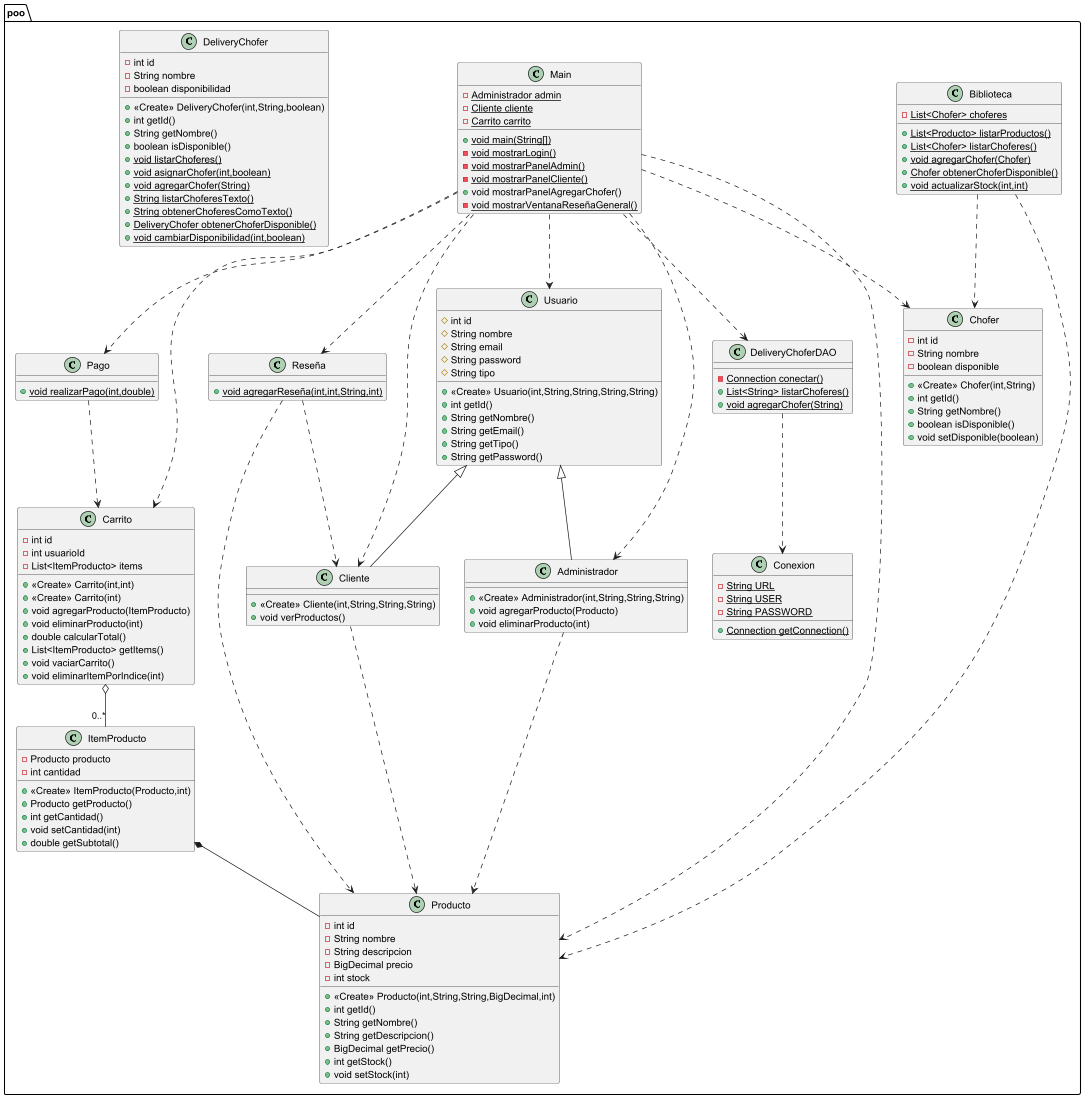

The diagram above was rendered by PlantUML. Its source (embedded in the PNG):
@startuml
class poo.Usuario {
# int id
# String nombre
# String email
# String password
# String tipo
+ <<Create>> Usuario(int,String,String,String,String)
+ int getId()
+ String getNombre()
+ String getEmail()
+ String getTipo()
+ String getPassword()
}


class poo.Cliente {
+ <<Create>> Cliente(int,String,String,String)
+ void verProductos()
}

class poo.ItemProducto {
- Producto producto
- int cantidad
+ <<Create>> ItemProducto(Producto,int)
+ Producto getProducto()
+ int getCantidad()
+ void setCantidad(int)
+ double getSubtotal()
}


class poo.Pago {
+ {static} void realizarPago(int,double)
}

class poo.DeliveryChoferDAO {
- {static} Connection conectar()
+ {static} List<String> listarChoferes()
+ {static} void agregarChofer(String)
}

class poo.Producto {
- int id
- String nombre
- String descripcion
- BigDecimal precio
- int stock
+ <<Create>> Producto(int,String,String,BigDecimal,int)
+ int getId()
+ String getNombre()
+ String getDescripcion()
+ BigDecimal getPrecio()
+ int getStock()
+ void setStock(int)
}


class poo.Carrito {
- int id
- int usuarioId
- List<ItemProducto> items
+ <<Create>> Carrito(int,int)
+ <<Create>> Carrito(int)
+ void agregarProducto(ItemProducto)
+ void eliminarProducto(int)
+ double calcularTotal()
+ List<ItemProducto> getItems()
+ void vaciarCarrito()
+ void eliminarItemPorIndice(int)
}


class poo.Biblioteca {
- {static} List<Chofer> choferes
+ {static} List<Producto> listarProductos()
+ {static} List<Chofer> listarChoferes()
+ {static} void agregarChofer(Chofer)
+ {static} Chofer obtenerChoferDisponible()
+ {static} void actualizarStock(int,int)
}


class poo.Main {
- {static} Administrador admin
- {static} Cliente cliente
- {static} Carrito carrito
+ {static} void main(String[])
- {static} void mostrarLogin()
- {static} void mostrarPanelAdmin()
- {static} void mostrarPanelCliente()
+ void mostrarPanelAgregarChofer()
- {static} void mostrarVentanaReseñaGeneral()
}


class poo.Chofer {
- int id
- String nombre
- boolean disponible
+ <<Create>> Chofer(int,String)
+ int getId()
+ String getNombre()
+ boolean isDisponible()
+ void setDisponible(boolean)
}


class poo.Administrador {
+ <<Create>> Administrador(int,String,String,String)
+ void agregarProducto(Producto)
+ void eliminarProducto(int)
}

class poo.Conexion {
- {static} String URL
- {static} String USER
- {static} String PASSWORD
+ {static} Connection getConnection()
}


class poo.DeliveryChofer {
- int id
- String nombre
- boolean disponibilidad
+ <<Create>> DeliveryChofer(int,String,boolean)
+ int getId()
+ String getNombre()
+ boolean isDisponible()
+ {static} void listarChoferes()
+ {static} void asignarChofer(int,boolean)
+ {static} void agregarChofer(String)
+ {static} String listarChoferesTexto()
+ {static} String obtenerChoferesComoTexto()
+ {static} DeliveryChofer obtenerChoferDisponible()
+ {static} void cambiarDisponibilidad(int,boolean)
}


class poo.Reseña {
+ {static} void agregarReseña(int,int,String,int)
}


' ===== HERENCIA =====
poo.Usuario <|-- poo.Cliente
poo.Usuario <|-- poo.Administrador

' ===== AGREGACIÓN Y COMPOSICIÓN =====
poo.Carrito o-- "0..*" poo.ItemProducto
poo.ItemProducto *-- poo.Producto

' ===== USO / DEPENDENCIAS =====
poo.Cliente ..> poo.Producto
poo.Administrador ..> poo.Producto

poo.Biblioteca ..> poo.Producto
poo.Biblioteca ..> poo.Chofer

poo.DeliveryChoferDAO ..> poo.Conexion

poo.Pago ..> poo.Carrito

poo.Reseña ..> poo.Producto
poo.Reseña ..> poo.Cliente

poo.Main ..> poo.Usuario
poo.Main ..> poo.Cliente
poo.Main ..> poo.Administrador
poo.Main ..> poo.Carrito
poo.Main ..> poo.Producto
poo.Main ..> poo.Chofer
poo.Main ..> poo.DeliveryChoferDAO
poo.Main ..> poo.Reseña
poo.Main ..> poo.Pago

@enduml